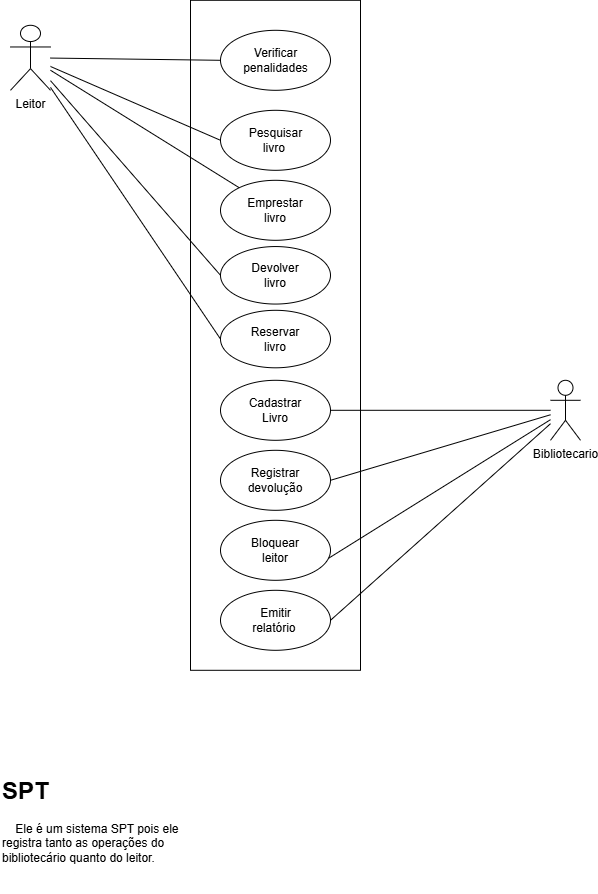

The diagram above was exported from draw.io. Its source (the exported page's mxGraphModel, read from the mxfile embedded in the PNG):
<mxGraphModel dx="1768" dy="929" grid="1" gridSize="10" guides="1" tooltips="1" connect="1" arrows="1" fold="1" page="1" pageScale="1" pageWidth="827" pageHeight="1169" math="0" shadow="0">
  <root>
    <mxCell id="0" />
    <mxCell id="1" parent="0" />
    <mxCell id="X5L75PXRAbNEYv8ZGdZ3-27" parent="1" style="html=1;whiteSpace=wrap;" value="" vertex="1">
      <mxGeometry height="670" width="170" x="250" y="50" as="geometry" />
    </mxCell>
    <mxCell id="X5L75PXRAbNEYv8ZGdZ3-51" parent="1" style="ellipse;whiteSpace=wrap;html=1;" value="" vertex="1">
      <mxGeometry height="60" width="110" x="280" y="160" as="geometry" />
    </mxCell>
    <mxCell id="X5L75PXRAbNEYv8ZGdZ3-25" parent="1" style="ellipse;whiteSpace=wrap;html=1;" value="" vertex="1">
      <mxGeometry height="60" width="110" x="280" y="230" as="geometry" />
    </mxCell>
    <mxCell id="X5L75PXRAbNEYv8ZGdZ3-40" edge="1" parent="1" source="X5L75PXRAbNEYv8ZGdZ3-2" style="edgeStyle=none;curved=1;rounded=0;orthogonalLoop=1;jettySize=auto;html=1;fontSize=12;startSize=8;endSize=8;entryX=0;entryY=0.5;entryDx=0;entryDy=0;endArrow=none;endFill=0;" target="X5L75PXRAbNEYv8ZGdZ3-5" value="">
      <mxGeometry relative="1" as="geometry" />
    </mxCell>
    <mxCell id="X5L75PXRAbNEYv8ZGdZ3-41" edge="1" parent="1" source="X5L75PXRAbNEYv8ZGdZ3-2" style="edgeStyle=none;curved=1;rounded=0;orthogonalLoop=1;jettySize=auto;html=1;fontSize=12;startSize=8;endSize=8;startArrow=none;startFill=0;endArrow=none;endFill=0;" target="X5L75PXRAbNEYv8ZGdZ3-25">
      <mxGeometry relative="1" as="geometry" />
    </mxCell>
    <mxCell id="X5L75PXRAbNEYv8ZGdZ3-44" edge="1" parent="1" source="X5L75PXRAbNEYv8ZGdZ3-2" style="edgeStyle=none;curved=1;rounded=0;orthogonalLoop=1;jettySize=auto;html=1;entryX=0;entryY=0.5;entryDx=0;entryDy=0;fontSize=12;startSize=8;endSize=8;endArrow=none;endFill=0;" target="X5L75PXRAbNEYv8ZGdZ3-20">
      <mxGeometry relative="1" as="geometry" />
    </mxCell>
    <mxCell id="X5L75PXRAbNEYv8ZGdZ3-58" edge="1" parent="1" source="X5L75PXRAbNEYv8ZGdZ3-2" style="edgeStyle=none;curved=1;rounded=0;orthogonalLoop=1;jettySize=auto;html=1;entryX=0;entryY=0.5;entryDx=0;entryDy=0;fontSize=12;startSize=8;endSize=8;endArrow=none;endFill=0;" target="X5L75PXRAbNEYv8ZGdZ3-51">
      <mxGeometry relative="1" as="geometry" />
    </mxCell>
    <mxCell id="X5L75PXRAbNEYv8ZGdZ3-67" edge="1" parent="1" source="X5L75PXRAbNEYv8ZGdZ3-2" style="edgeStyle=none;curved=1;rounded=0;orthogonalLoop=1;jettySize=auto;html=1;entryX=0;entryY=0.5;entryDx=0;entryDy=0;fontSize=12;startSize=8;endSize=8;endArrow=none;endFill=0;" target="X5L75PXRAbNEYv8ZGdZ3-65">
      <mxGeometry relative="1" as="geometry" />
    </mxCell>
    <mxCell id="X5L75PXRAbNEYv8ZGdZ3-2" parent="1" style="shape=umlActor;verticalLabelPosition=bottom;verticalAlign=top;html=1;outlineConnect=0;" value="Leitor" vertex="1">
      <mxGeometry height="65" width="40" x="70" y="75" as="geometry" />
    </mxCell>
    <mxCell id="X5L75PXRAbNEYv8ZGdZ3-5" parent="1" style="ellipse;whiteSpace=wrap;html=1;" value="" vertex="1">
      <mxGeometry height="57.5" width="110" x="280" y="296.25" as="geometry" />
    </mxCell>
    <mxCell id="X5L75PXRAbNEYv8ZGdZ3-8" edge="1" parent="1" style="edgeStyle=none;curved=1;rounded=0;orthogonalLoop=1;jettySize=auto;html=1;exitX=0.5;exitY=0;exitDx=0;exitDy=0;fontSize=12;startSize=8;endSize=8;">
      <mxGeometry relative="1" as="geometry">
        <mxPoint x="235" y="590" as="sourcePoint" />
        <mxPoint x="235" y="590" as="targetPoint" />
      </mxGeometry>
    </mxCell>
    <mxCell id="X5L75PXRAbNEYv8ZGdZ3-11" parent="1" style="text;html=1;whiteSpace=wrap;strokeColor=none;fillColor=none;align=center;verticalAlign=middle;rounded=0;" value="Emprestar livro" vertex="1">
      <mxGeometry height="30" width="60" x="305" y="245" as="geometry" />
    </mxCell>
    <mxCell id="X5L75PXRAbNEYv8ZGdZ3-20" parent="1" style="ellipse;whiteSpace=wrap;html=1;" value="" vertex="1">
      <mxGeometry height="57.5" width="110" x="280" y="360" as="geometry" />
    </mxCell>
    <mxCell id="X5L75PXRAbNEYv8ZGdZ3-21" parent="1" style="text;html=1;whiteSpace=wrap;strokeColor=none;fillColor=none;align=center;verticalAlign=middle;rounded=0;" value="Devolver livro" vertex="1">
      <mxGeometry height="30" width="60" x="305" y="310" as="geometry" />
    </mxCell>
    <mxCell id="X5L75PXRAbNEYv8ZGdZ3-24" parent="1" style="text;html=1;whiteSpace=wrap;strokeColor=none;fillColor=none;align=center;verticalAlign=middle;rounded=0;" value="Pesquisar livro&amp;nbsp;" vertex="1">
      <mxGeometry height="30" width="75" x="297.5" y="175" as="geometry" />
    </mxCell>
    <mxCell id="X5L75PXRAbNEYv8ZGdZ3-49" edge="1" parent="1" source="X5L75PXRAbNEYv8ZGdZ3-46" style="edgeStyle=none;curved=1;rounded=0;orthogonalLoop=1;jettySize=auto;html=1;entryX=1;entryY=0.5;entryDx=0;entryDy=0;fontSize=12;startSize=8;endSize=8;endArrow=none;endFill=0;" target="X5L75PXRAbNEYv8ZGdZ3-47">
      <mxGeometry relative="1" as="geometry" />
    </mxCell>
    <mxCell id="X5L75PXRAbNEYv8ZGdZ3-55" edge="1" parent="1" source="X5L75PXRAbNEYv8ZGdZ3-46" style="edgeStyle=none;curved=1;rounded=0;orthogonalLoop=1;jettySize=auto;html=1;entryX=1;entryY=0.5;entryDx=0;entryDy=0;fontSize=12;startSize=8;endSize=8;endArrow=none;endFill=0;" target="X5L75PXRAbNEYv8ZGdZ3-52">
      <mxGeometry relative="1" as="geometry" />
    </mxCell>
    <mxCell id="X5L75PXRAbNEYv8ZGdZ3-59" edge="1" parent="1" source="X5L75PXRAbNEYv8ZGdZ3-46" style="edgeStyle=none;curved=1;rounded=0;orthogonalLoop=1;jettySize=auto;html=1;entryX=1;entryY=0.5;entryDx=0;entryDy=0;fontSize=12;startSize=8;endSize=8;endArrow=none;endFill=0;" target="X5L75PXRAbNEYv8ZGdZ3-54">
      <mxGeometry relative="1" as="geometry" />
    </mxCell>
    <mxCell id="X5L75PXRAbNEYv8ZGdZ3-46" parent="1" style="shape=umlActor;verticalLabelPosition=bottom;verticalAlign=top;html=1;" value="Bibliotecario" vertex="1">
      <mxGeometry height="60" width="30" x="610" y="430" as="geometry" />
    </mxCell>
    <mxCell id="X5L75PXRAbNEYv8ZGdZ3-47" parent="1" style="ellipse;whiteSpace=wrap;html=1;" value="" vertex="1">
      <mxGeometry height="60" width="110" x="280" y="430" as="geometry" />
    </mxCell>
    <mxCell id="X5L75PXRAbNEYv8ZGdZ3-48" parent="1" style="text;html=1;whiteSpace=wrap;strokeColor=none;fillColor=none;align=center;verticalAlign=middle;rounded=0;" value="Cadastrar Livro" vertex="1">
      <mxGeometry height="30" width="60" x="305" y="445" as="geometry" />
    </mxCell>
    <mxCell id="X5L75PXRAbNEYv8ZGdZ3-52" parent="1" style="ellipse;whiteSpace=wrap;html=1;" value="" vertex="1">
      <mxGeometry height="60" width="110" x="280" y="500" as="geometry" />
    </mxCell>
    <mxCell id="X5L75PXRAbNEYv8ZGdZ3-53" parent="1" style="ellipse;whiteSpace=wrap;html=1;" value="" vertex="1">
      <mxGeometry height="60" width="110" x="280" y="570" as="geometry" />
    </mxCell>
    <mxCell id="X5L75PXRAbNEYv8ZGdZ3-54" parent="1" style="ellipse;whiteSpace=wrap;html=1;" value="" vertex="1">
      <mxGeometry height="60" width="110" x="280" y="640" as="geometry" />
    </mxCell>
    <mxCell id="X5L75PXRAbNEYv8ZGdZ3-56" edge="1" parent="1" source="X5L75PXRAbNEYv8ZGdZ3-46" style="edgeStyle=none;curved=1;rounded=0;orthogonalLoop=1;jettySize=auto;html=1;entryX=0.985;entryY=0.63;entryDx=0;entryDy=0;entryPerimeter=0;fontSize=12;startSize=8;endSize=8;endArrow=none;endFill=0;" target="X5L75PXRAbNEYv8ZGdZ3-53">
      <mxGeometry relative="1" as="geometry" />
    </mxCell>
    <mxCell id="X5L75PXRAbNEYv8ZGdZ3-61" parent="1" style="text;html=1;whiteSpace=wrap;strokeColor=none;fillColor=none;align=center;verticalAlign=middle;rounded=0;" value="Reservar livro" vertex="1">
      <mxGeometry height="30" width="60" x="305" y="373.75" as="geometry" />
    </mxCell>
    <mxCell id="X5L75PXRAbNEYv8ZGdZ3-62" parent="1" style="text;html=1;whiteSpace=wrap;strokeColor=none;fillColor=none;align=center;verticalAlign=middle;rounded=0;" value="Registrar devolução" vertex="1">
      <mxGeometry height="30" width="60" x="305" y="515" as="geometry" />
    </mxCell>
    <mxCell id="X5L75PXRAbNEYv8ZGdZ3-63" parent="1" style="text;html=1;whiteSpace=wrap;strokeColor=none;fillColor=none;align=center;verticalAlign=middle;rounded=0;" value="Bloquear leitor" vertex="1">
      <mxGeometry height="30" width="60" x="305" y="585" as="geometry" />
    </mxCell>
    <mxCell id="X5L75PXRAbNEYv8ZGdZ3-64" parent="1" style="text;html=1;whiteSpace=wrap;strokeColor=none;fillColor=none;align=center;verticalAlign=middle;rounded=0;" value="Emitir relatório&amp;nbsp;" vertex="1">
      <mxGeometry height="30" width="75" x="297.5" y="655" as="geometry" />
    </mxCell>
    <mxCell id="X5L75PXRAbNEYv8ZGdZ3-65" parent="1" style="ellipse;whiteSpace=wrap;html=1;" value="" vertex="1">
      <mxGeometry height="60" width="110" x="280" y="80" as="geometry" />
    </mxCell>
    <mxCell id="X5L75PXRAbNEYv8ZGdZ3-66" parent="1" style="text;html=1;whiteSpace=wrap;strokeColor=none;fillColor=none;align=center;verticalAlign=middle;rounded=0;" value="Verificar penalidades" vertex="1">
      <mxGeometry height="30" width="75" x="297.5" y="95" as="geometry" />
    </mxCell>
    <mxCell id="X5L75PXRAbNEYv8ZGdZ3-68" parent="1" style="text;html=1;whiteSpace=wrap;overflow=hidden;rounded=0;" value="&lt;h1 style=&quot;margin-top: 0px;&quot;&gt;SPT&lt;/h1&gt;&lt;p&gt;&amp;nbsp; &amp;nbsp; Ele é um sistema SPT pois ele registra tanto as operações do bibliotecário quanto do leitor.&lt;/p&gt;" vertex="1">
      <mxGeometry height="120" width="180" x="60" y="820" as="geometry" />
    </mxCell>
  </root>
</mxGraphModel>